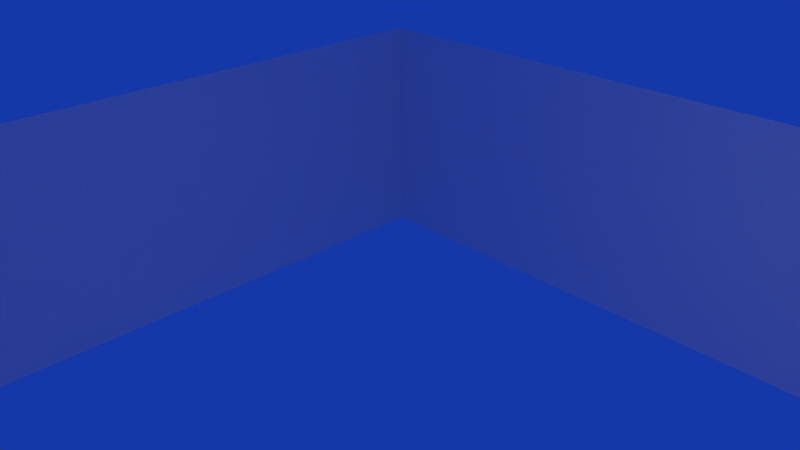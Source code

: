 # Source: wall2.blend  (saved by Blender 2.74.0; exported with 4.5.12 LTS)
import bpy
from mathutils import Matrix  # noqa: F401  (used for matrix-valued properties, if any)

bpy.ops.wm.read_factory_settings(use_empty=True)
scene = bpy.context.scene
scene.name = 'Scene'

# ---- collections
col_collection_1 = bpy.data.collections.new('Collection 1'); scene.collection.children.link(col_collection_1)

# ---- materials (node trees are filled in below, after node groups)
mat_material = bpy.data.materials.new('Material')
mat_material.alpha_threshold = 0.0
mat_material.use_transparent_shadow = False
mat_material.preview_render_type = 'CUBE'
mat_material.roughness = 0.5
mat_material.specular_intensity = 0.0

# ---- material node trees

# ---- world
world_world = bpy.data.worlds.new('World'); scene.world = world_world
world_world.color = (0.007358, 0.03968, 0.3931)
world_world.use_sun_shadow = False
world_world.sun_shadow_jitter_overblur = 0.0
world_world.cycles.sampling_method = 'MANUAL'
world_world.cycles.sample_map_resolution = 256

# ---- cameras
cam_camera = bpy.data.cameras.new('Camera')
cam_camera.clip_end = 100.0
cam_camera.lens = 35.0
cam_camera.sensor_width = 32.0
cam_camera.sensor_height = 18.0
cam_camera.ortho_scale = 7.314
cam_camera.dof.focus_distance = 0.0
cam_camera.dof.aperture_fstop = 128.0

# ---- lights
light_lamp = bpy.data.lights.new('Lamp', 'POINT')
light_lamp.transmission_factor = 0.0
light_lamp.cutoff_distance = 30.0
light_lamp.energy = 100.0
light_lamp.shadow_buffer_clip_start = 1.001
light_lamp.shadow_soft_size = 0.1
light_lamp.shadow_maximum_resolution = 0.006
light_lamp.use_absolute_resolution = True
light_lamp.cycles.use_multiple_importance_sampling = False

# ---- meshes
me_plane_001 = bpy.data.meshes.new('Plane.001')
me_plane_001.from_pydata([(-8.0, -1.0, -8.0), (8.0, -1.0, -8.0), (-8.0, 5.0, -8.0), (8.0, 5.0, -8.0), (-8.0, -1.0, 8.0), (-8.0, 5.0, 8.0), (8.0, -1.0, 8.0), (8.0, 5.0, 8.0), (8.0, -1.0, -5.714), (8.0, -1.0, -3.429), (8.0, -1.0, -1.143), (8.0, -1.0, 1.143), (8.0, -1.0, 3.429), (8.0, -1.0, 5.714), (8.0, 5.0, -5.714), (8.0, 5.0, -3.429), (8.0, 5.0, -1.143), (8.0, 5.0, 1.143), (8.0, 5.0, 3.429), (8.0, 5.0, 5.714), (-8.0, -1.0, 5.714), (-8.0, -1.0, 3.429), (-8.0, -1.0, 1.143), (-8.0, -1.0, -1.143), (-8.0, -1.0, -3.429), (-8.0, -1.0, -5.714), (-8.0, 5.0, -5.714), (-8.0, 5.0, -3.429), (-8.0, 5.0, -1.143), (-8.0, 5.0, 1.143), (-8.0, 5.0, 3.429), (-8.0, 5.0, 5.714), (-5.714, -1.0, -8.0), (-3.429, -1.0, -8.0), (-1.143, -1.0, -8.0), (1.143, -1.0, -8.0), (3.429, -1.0, -8.0), (5.714, -1.0, -8.0), (5.714, 5.0, -8.0), (3.429, 5.0, -8.0), (1.143, 5.0, -8.0), (-1.143, 5.0, -8.0), (-3.429, 5.0, -8.0), (-5.714, 5.0, -8.0), (5.714, -1.0, 8.0), (3.429, -1.0, 8.0), (1.143, -1.0, 8.0), (-1.143, -1.0, 8.0), (-3.429, -1.0, 8.0), (-5.714, -1.0, 8.0), (-5.714, 5.0, 8.0), (-3.429, 5.0, 8.0), (-1.143, 5.0, 8.0), (1.143, 5.0, 8.0), (3.429, 5.0, 8.0), (5.714, 5.0, 8.0), (-8.0, 4.0, -8.0), (-8.0, 3.0, -8.0), (-8.0, 2.0, -8.0), (-8.0, 1.0, -8.0), (-8.0, 5.364e-07, -8.0), (8.0, 5.96e-07, -8.0), (8.0, 1.0, -8.0), (8.0, 2.0, -8.0), (8.0, 3.0, -8.0), (8.0, 4.0, -8.0), (-8.0, 4.0, 8.0), (-8.0, 3.0, 8.0), (-8.0, 2.0, 8.0), (-8.0, 1.0, 8.0), (-8.0, -6.557e-07, 8.0), (8.0, 4.0, 8.0), (8.0, 3.0, 8.0), (8.0, 2.0, 8.0), (8.0, 1.0, 8.0), (8.0, -6.557e-07, 8.0), (8.0, 4.172e-07, -5.714), (8.0, 1.0, -5.714), (8.0, 2.0, -5.714), (8.0, 3.0, -5.714), (8.0, 4.0, -5.714), (8.0, 2.384e-07, -3.429), (8.0, 1.0, -3.429), (8.0, 2.0, -3.429), (8.0, 3.0, -3.429), (8.0, 4.0, -3.429), (8.0, 5.96e-08, -1.143), (8.0, 1.0, -1.143), (8.0, 2.0, -1.143), (8.0, 3.0, -1.143), (8.0, 4.0, -1.143), (8.0, -1.192e-07, 1.143), (8.0, 1.0, 1.143), (8.0, 2.0, 1.143), (8.0, 3.0, 1.143), (8.0, 4.0, 1.143), (8.0, -2.384e-07, 3.429), (8.0, 1.0, 3.429), (8.0, 2.0, 3.429), (8.0, 3.0, 3.429), (8.0, 4.0, 3.429), (8.0, -5.364e-07, 5.714), (8.0, 1.0, 5.714), (8.0, 2.0, 5.714), (8.0, 3.0, 5.714), (8.0, 4.0, 5.714), (-8.0, 4.0, -5.714), (-8.0, 3.0, -5.714), (-8.0, 2.0, -5.714), (-8.0, 1.0, -5.714), (-8.0, 4.768e-07, -5.714), (-8.0, 4.0, -3.429), (-8.0, 3.0, -3.429), (-8.0, 2.0, -3.429), (-8.0, 1.0, -3.429), (-8.0, 1.192e-07, -3.429), (-8.0, 4.0, -1.143), (-8.0, 3.0, -1.143), (-8.0, 2.0, -1.143), (-8.0, 1.0, -1.143), (-8.0, 0.0, -1.143), (-8.0, 4.0, 1.143), (-8.0, 3.0, 1.143), (-8.0, 2.0, 1.143), (-8.0, 1.0, 1.143), (-8.0, 0.0, 1.143), (-8.0, 4.0, 3.429), (-8.0, 3.0, 3.429), (-8.0, 2.0, 3.429), (-8.0, 1.0, 3.429), (-8.0, -2.98e-07, 3.429), (-8.0, 4.0, 5.714), (-8.0, 3.0, 5.714), (-8.0, 2.0, 5.714), (-8.0, 1.0, 5.714), (-8.0, -5.96e-07, 5.714), (-5.714, 5.96e-07, -8.0), (-5.714, 1.0, -8.0), (-5.714, 2.0, -8.0), (-5.714, 3.0, -8.0), (-5.714, 4.0, -8.0), (-3.429, 5.96e-07, -8.0), (-3.429, 1.0, -8.0), (-3.429, 2.0, -8.0), (-3.429, 3.0, -8.0), (-3.429, 4.0, -8.0), (-1.143, 5.96e-07, -8.0), (-1.143, 1.0, -8.0), (-1.143, 2.0, -8.0), (-1.143, 3.0, -8.0), (-1.143, 4.0, -8.0), (1.143, 5.96e-07, -8.0), (1.143, 1.0, -8.0), (1.143, 2.0, -8.0), (1.143, 3.0, -8.0), (1.143, 4.0, -8.0), (3.429, 5.96e-07, -8.0), (3.429, 1.0, -8.0), (3.429, 2.0, -8.0), (3.429, 3.0, -8.0), (3.429, 4.0, -8.0), (5.714, 5.96e-07, -8.0), (5.714, 1.0, -8.0), (5.714, 2.0, -8.0), (5.714, 3.0, -8.0), (5.714, 4.0, -8.0), (-5.714, 4.0, 8.0), (-5.714, 3.0, 8.0), (-5.714, 2.0, 8.0), (-5.714, 1.0, 8.0), (-5.714, -6.557e-07, 8.0), (-3.429, 4.0, 8.0), (-3.429, 3.0, 8.0), (-3.429, 2.0, 8.0), (-3.429, 1.0, 8.0), (-3.429, -6.557e-07, 8.0), (-1.143, 4.0, 8.0), (-1.143, 3.0, 8.0), (-1.143, 2.0, 8.0), (-1.143, 1.0, 8.0), (-1.143, -6.557e-07, 8.0), (1.143, 4.0, 8.0), (1.143, 3.0, 8.0), (1.143, 2.0, 8.0), (1.143, 1.0, 8.0), (1.143, -6.557e-07, 8.0), (3.429, 4.0, 8.0), (3.429, 3.0, 8.0), (3.429, 2.0, 8.0), (3.429, 1.0, 8.0), (3.429, -6.557e-07, 8.0), (5.714, 4.0, 8.0), (5.714, 3.0, 8.0), (5.714, 2.0, 8.0), (5.714, 1.0, 8.0), (5.714, -6.557e-07, 8.0)], [], [(165, 65, 3, 38), (131, 31, 5, 66), (191, 55, 7, 71), (105, 71, 7, 19), (65, 80, 14, 3), (80, 85, 15, 14), (85, 90, 16, 15), (90, 95, 17, 16), (95, 100, 18, 17), (100, 105, 19, 18), (56, 2, 26, 106), (106, 26, 27, 111), (111, 27, 28, 116), (116, 28, 29, 121), (121, 29, 30, 126), (126, 30, 31, 131), (56, 140, 43, 2), (140, 145, 42, 43), (145, 150, 41, 42), (150, 155, 40, 41), (155, 160, 39, 40), (160, 165, 38, 39), (66, 5, 50, 166), (166, 50, 51, 171), (171, 51, 52, 176), (182, 181, 186, 187), (177, 176, 181, 182), (186, 54, 55, 191), (45, 190, 195, 44), (190, 189, 194, 195), (189, 188, 193, 194), (188, 187, 192, 193), (181, 53, 54, 186), (46, 185, 190, 45), (185, 184, 189, 190), (184, 183, 188, 189), (183, 182, 187, 188), (176, 52, 53, 181), (47, 180, 185, 46), (180, 179, 184, 185), (179, 178, 183, 184), (178, 177, 182, 183), (48, 175, 180, 47), (175, 174, 179, 180), (174, 173, 178, 179), (173, 172, 177, 178), (172, 171, 176, 177), (49, 170, 175, 48), (170, 169, 174, 175), (169, 168, 173, 174), (168, 167, 172, 173), (167, 166, 171, 172), (4, 70, 170, 49), (70, 69, 169, 170), (69, 68, 168, 169), (68, 67, 167, 168), (67, 66, 166, 167), (36, 37, 161, 156), (156, 161, 162, 157), (157, 162, 163, 158), (158, 163, 164, 159), (159, 164, 165, 160), (35, 36, 156, 151), (151, 156, 157, 152), (152, 157, 158, 153), (153, 158, 159, 154), (154, 159, 160, 155), (34, 35, 151, 146), (146, 151, 152, 147), (147, 152, 153, 148), (148, 153, 154, 149), (149, 154, 155, 150), (33, 34, 146, 141), (141, 146, 147, 142), (142, 147, 148, 143), (143, 148, 149, 144), (144, 149, 150, 145), (32, 33, 141, 136), (136, 141, 142, 137), (137, 142, 143, 138), (138, 143, 144, 139), (139, 144, 145, 140), (0, 32, 136, 60), (60, 136, 137, 59), (59, 137, 138, 58), (58, 138, 139, 57), (57, 139, 140, 56), (21, 130, 135, 20), (130, 129, 134, 135), (129, 128, 133, 134), (128, 127, 132, 133), (127, 126, 131, 132), (22, 125, 130, 21), (125, 124, 129, 130), (124, 123, 128, 129), (123, 122, 127, 128), (122, 121, 126, 127), (23, 120, 125, 22), (120, 119, 124, 125), (119, 118, 123, 124), (118, 117, 122, 123), (117, 116, 121, 122), (24, 115, 120, 23), (115, 114, 119, 120), (114, 113, 118, 119), (113, 112, 117, 118), (112, 111, 116, 117), (25, 110, 115, 24), (110, 109, 114, 115), (109, 108, 113, 114), (108, 107, 112, 113), (107, 106, 111, 112), (0, 60, 110, 25), (60, 59, 109, 110), (59, 58, 108, 109), (58, 57, 107, 108), (57, 56, 106, 107), (12, 13, 101, 96), (96, 101, 102, 97), (97, 102, 103, 98), (98, 103, 104, 99), (99, 104, 105, 100), (11, 12, 96, 91), (91, 96, 97, 92), (92, 97, 98, 93), (93, 98, 99, 94), (94, 99, 100, 95), (10, 11, 91, 86), (86, 91, 92, 87), (87, 92, 93, 88), (88, 93, 94, 89), (89, 94, 95, 90), (9, 10, 86, 81), (81, 86, 87, 82), (82, 87, 88, 83), (83, 88, 89, 84), (84, 89, 90, 85), (8, 9, 81, 76), (76, 81, 82, 77), (77, 82, 83, 78), (78, 83, 84, 79), (79, 84, 85, 80), (1, 8, 76, 61), (61, 76, 77, 62), (62, 77, 78, 63), (63, 78, 79, 64), (64, 79, 80, 65), (13, 6, 75, 101), (101, 75, 74, 102), (102, 74, 73, 103), (103, 73, 72, 104), (104, 72, 71, 105), (44, 195, 75, 6), (195, 194, 74, 75), (194, 193, 73, 74), (193, 192, 72, 73), (192, 191, 71, 72), (20, 135, 70, 4), (135, 134, 69, 70), (134, 133, 68, 69), (133, 132, 67, 68), (132, 131, 66, 67), (37, 1, 61, 161), (161, 61, 62, 162), (162, 62, 63, 163), (163, 63, 64, 164), (164, 64, 65, 165), (187, 186, 191, 192)])
_uv = me_plane_001.uv_layers.new(name='UVMap')
_uv.uv.foreach_set('vector', [0.0, 0.75, 1.0, 0.75, 1.0, 0.9961, 0.0, 0.9961, 0.0, 0.9961, 0.0, 0.75, 1.0, 0.75, 1.0, 0.9961, 0.0, 0.9961, 0.0, 0.75, 1.0, 0.75, 1.0, 0.9961, 0.0, 0.75, 1.0, 0.75, 1.0, 0.9961, 0.0, 0.9961, 0.0, 0.75, 1.0, 0.75, 1.0, 0.9961, 0.0, 0.9961, 0.0, 0.75, 1.0, 0.75, 1.0, 0.9961, 0.0, 0.9961, 0.0, 0.75, 1.0, 0.75, 1.0, 0.9961, 0.0, 0.9961, 0.0, 0.75, 1.0, 0.75, 1.0, 0.9961, 0.0, 0.9961, 0.0, 0.75, 1.0, 0.75, 1.0, 0.9961, 0.0, 0.9961, 0.0, 0.75, 1.0, 0.75, 1.0, 0.9961, 0.0, 0.9961, 0.0, 0.9961, 0.0, 0.75, 1.0, 0.75, 1.0, 0.9961, 0.0, 0.9961, 0.0, 0.75, 1.0, 0.75, 1.0, 0.9961, 0.0, 0.9961, 0.0, 0.75, 1.0, 0.75, 1.0, 0.9961, 0.0, 0.9961, 0.0, 0.75, 1.0, 0.75, 1.0, 0.9961, 0.0, 0.9961, 0.0, 0.75, 1.0, 0.75, 1.0, 0.9961, 0.0, 0.9961, 0.0, 0.75, 1.0, 0.75, 1.0, 0.9961, 0.0, 0.75, 1.0, 0.75, 1.0, 0.9961, 0.0, 0.9961, 0.0, 0.75, 1.0, 0.75, 1.0, 0.9961, 0.0, 0.9961, 0.0, 0.75, 1.0, 0.75, 1.0, 0.9961, 0.0, 0.9961, 0.0, 0.75, 1.0, 0.75, 1.0, 0.9961, 0.0, 0.9961, 0.0, 0.75, 1.0, 0.75, 1.0, 0.9961, 0.0, 0.9961, 0.0, 0.75, 1.0, 0.75, 1.0, 0.9961, 0.0, 0.9961, 0.0, 0.9961, 0.0, 0.75, 1.0, 0.75, 1.0, 0.9961, 0.0, 0.9961, 0.0, 0.75, 1.0, 0.75, 1.0, 0.9961, 0.0, 0.9961, 0.0, 0.75, 1.0, 0.75, 1.0, 0.9961, 0.0, 0.9961, 0.0, 0.75, 1.0, 0.75, 1.0, 0.9961, 0.0, 0.9961, 0.0, 0.75, 1.0, 0.75, 1.0, 0.9961, 0.0, 0.9961, 0.0, 0.75, 1.0, 0.75, 1.0, 0.9961, 0.0, 0.9961, 0.0, 0.75, 1.0, 0.75, 1.0, 0.9961, 0.0, 0.9961, 0.0, 0.75, 1.0, 0.75, 1.0, 0.9961, 0.0, 0.9961, 0.0, 0.75, 1.0, 0.75, 1.0, 0.9961, 0.0, 0.9961, 0.0, 0.75, 1.0, 0.75, 1.0, 0.9961, 0.0, 0.9961, 0.0, 0.75, 1.0, 0.75, 1.0, 0.9961, 0.0, 0.9961, 0.0, 0.75, 1.0, 0.75, 1.0, 0.9961, 0.0, 0.9961, 0.0, 0.75, 1.0, 0.75, 1.0, 0.9961, 0.0, 0.9961, 0.0, 0.75, 1.0, 0.75, 1.0, 0.9961, 0.0, 0.9961, 0.0, 0.75, 1.0, 0.75, 1.0, 0.9961, 0.0, 0.9961, 0.0, 0.75, 1.0, 0.75, 1.0, 0.9961, 0.0, 0.9961, 0.0, 0.75, 1.0, 0.75, 1.0, 0.9961, 0.0, 0.9961, 0.0, 0.75, 1.0, 0.75, 1.0, 0.9961, 0.0, 0.9961, 0.0, 0.75, 1.0, 0.75, 1.0, 0.9961, 0.0, 0.9961, 0.0, 0.75, 1.0, 0.75, 1.0, 0.9961, 0.0, 0.9961, 0.0, 0.75, 1.0, 0.75, 1.0, 0.9961, 0.0, 0.9961, 0.0, 0.75, 1.0, 0.75, 1.0, 0.9961, 0.0, 0.9961, 0.0, 0.75, 1.0, 0.75, 1.0, 0.9961, 0.0, 0.9961, 0.0, 0.75, 1.0, 0.75, 1.0, 0.9961, 0.0, 0.9961, 0.0, 0.75, 1.0, 0.75, 1.0, 0.9961, 0.0, 0.9961, 0.0, 0.75, 1.0, 0.75, 1.0, 0.9961, 0.0, 0.9961, 0.0, 0.75, 1.0, 0.75, 1.0, 0.9961, 0.0, 0.9961, 0.0, 0.75, 1.0, 0.75, 1.0, 0.9961, 0.0, 0.9961, 0.0, 0.75, 1.0, 0.75, 1.0, 0.9961, 0.0, 0.9961, 0.0, 0.75, 1.0, 0.75, 1.0, 0.9961, 0.0, 0.9961, 0.0, 0.75, 1.0, 0.75, 1.0, 0.9961, 0.0, 0.9961, 0.0, 0.75, 1.0, 0.75, 1.0, 0.9961, 0.0, 0.9961, 0.0, 0.75, 1.0, 0.75, 1.0, 0.9961, 0.0, 0.9961, 0.0, 0.75, 1.0, 0.75, 1.0, 0.9961, 0.0, 0.9961, 0.0, 0.75, 1.0, 0.75, 1.0, 0.9961, 0.0, 0.75, 1.0, 0.75, 1.0, 0.9961, 0.0, 0.9961, 0.0, 0.75, 1.0, 0.75, 1.0, 0.9961, 0.0, 0.9961, 0.0, 0.75, 1.0, 0.75, 1.0, 0.9961, 0.0, 0.9961, 0.0, 0.75, 1.0, 0.75, 1.0, 0.9961, 0.0, 0.9961, 0.0, 0.75, 1.0, 0.75, 1.0, 0.9961, 0.0, 0.9961, 0.0, 0.75, 1.0, 0.75, 1.0, 0.9961, 0.0, 0.9961, 0.0, 0.75, 1.0, 0.75, 1.0, 0.9961, 0.0, 0.9961, 0.0, 0.75, 1.0, 0.75, 1.0, 0.9961, 0.0, 0.9961, 0.0, 0.75, 1.0, 0.75, 1.0, 0.9961, 0.0, 0.9961, 0.0, 0.75, 1.0, 0.75, 1.0, 0.9961, 0.0, 0.9961, 0.0, 0.75, 1.0, 0.75, 1.0, 0.9961, 0.0, 0.9961, 0.0, 0.75, 1.0, 0.75, 1.0, 0.9961, 0.0, 0.9961, 0.0, 0.75, 1.0, 0.75, 1.0, 0.9961, 0.0, 0.9961, 0.0, 0.75, 1.0, 0.75, 1.0, 0.9961, 0.0, 0.9961, 0.0, 0.75, 1.0, 0.75, 1.0, 0.9961, 0.0, 0.9961, 0.0, 0.75, 1.0, 0.75, 1.0, 0.9961, 0.0, 0.9961, 0.0, 0.75, 1.0, 0.75, 1.0, 0.9961, 0.0, 0.9961, 0.0, 0.75, 1.0, 0.75, 1.0, 0.9961, 0.0, 0.9961, 0.0, 0.75, 1.0, 0.75, 1.0, 0.9961, 0.0, 0.9961, 0.0, 0.75, 1.0, 0.75, 1.0, 0.9961, 0.0, 0.9961, 0.0, 0.75, 1.0, 0.75, 1.0, 0.9961, 0.0, 0.9961, 0.0, 0.75, 1.0, 0.75, 1.0, 0.9961, 0.0, 0.9961, 0.0, 0.75, 1.0, 0.75, 1.0, 0.9961, 0.0, 0.9961, 0.0, 0.75, 1.0, 0.75, 1.0, 0.9961, 0.0, 0.9961, 0.0, 0.75, 1.0, 0.75, 1.0, 0.9961, 0.0, 0.9961, 0.0, 0.75, 1.0, 0.75, 1.0, 0.9961, 0.0, 0.9961, 0.0, 0.75, 1.0, 0.75, 1.0, 0.9961, 0.0, 0.9961, 0.0, 0.75, 1.0, 0.75, 1.0, 0.9961, 0.0, 0.9961, 0.0, 0.75, 1.0, 0.75, 1.0, 0.9961, 0.0, 0.9961, 0.0, 0.75, 1.0, 0.75, 1.0, 0.9961, 0.0, 0.9961, 0.0, 0.9961, 0.0, 0.75, 1.0, 0.75, 1.0, 0.9961, 0.0, 0.9961, 0.0, 0.75, 1.0, 0.75, 1.0, 0.9961, 0.0, 0.9961, 0.0, 0.75, 1.0, 0.75, 1.0, 0.9961, 0.0, 0.9961, 0.0, 0.75, 1.0, 0.75, 1.0, 0.9961, 0.0, 0.9961, 0.0, 0.75, 1.0, 0.75, 1.0, 0.9961, 0.0, 0.9961, 0.0, 0.75, 1.0, 0.75, 1.0, 0.9961, 0.0, 0.9961, 0.0, 0.75, 1.0, 0.75, 1.0, 0.9961, 0.0, 0.9961, 0.0, 0.75, 1.0, 0.75, 1.0, 0.9961, 0.0, 0.9961, 0.0, 0.75, 1.0, 0.75, 1.0, 0.9961, 0.0, 0.9961, 0.0, 0.75, 1.0, 0.75, 1.0, 0.9961, 0.0, 0.9961, 0.0, 0.75, 1.0, 0.75, 1.0, 0.9961, 0.0, 0.9961, 0.0, 0.75, 1.0, 0.75, 1.0, 0.9961, 0.0, 0.9961, 0.0, 0.75, 1.0, 0.75, 1.0, 0.9961, 0.0, 0.9961, 0.0, 0.75, 1.0, 0.75, 1.0, 0.9961, 0.0, 0.9961, 0.0, 0.75, 1.0, 0.75, 1.0, 0.9961, 0.0, 0.9961, 0.0, 0.75, 1.0, 0.75, 1.0, 0.9961, 0.0, 0.9961, 0.0, 0.75, 1.0, 0.75, 1.0, 0.9961, 0.0, 0.9961, 0.0, 0.75, 1.0, 0.75, 1.0, 0.9961, 0.0, 0.9961, 0.0, 0.75, 1.0, 0.75, 1.0, 0.9961, 0.0, 0.9961, 0.0, 0.75, 1.0, 0.75, 1.0, 0.9961, 0.0, 0.9961, 0.0, 0.75, 1.0, 0.75, 1.0, 0.9961, 0.0, 0.9961, 0.0, 0.75, 1.0, 0.75, 1.0, 0.9961, 0.0, 0.9961, 0.0, 0.75, 1.0, 0.75, 1.0, 0.9961, 0.0, 0.9961, 0.0, 0.75, 1.0, 0.75, 1.0, 0.9961, 0.0, 0.9961, 0.0, 0.75, 1.0, 0.75, 1.0, 0.9961, 0.0, 0.9961, 0.0, 0.75, 1.0, 0.75, 1.0, 0.9961, 0.0, 0.9961, 0.0, 0.75, 1.0, 0.75, 1.0, 0.9961, 0.0, 0.9961, 0.0, 0.75, 1.0, 0.75, 1.0, 0.9961, 0.0, 0.9961, 0.0, 0.75, 1.0, 0.75, 1.0, 0.9961, 0.0, 0.9961, 0.0, 0.75, 1.0, 0.75, 1.0, 0.9961, 0.0, 0.75, 1.0, 0.75, 1.0, 0.9961, 0.0, 0.9961, 0.0, 0.75, 1.0, 0.75, 1.0, 0.9961, 0.0, 0.9961, 0.0, 0.75, 1.0, 0.75, 1.0, 0.9961, 0.0, 0.9961, 0.0, 0.75, 1.0, 0.75, 1.0, 0.9961, 0.0, 0.9961, 0.0, 0.75, 1.0, 0.75, 1.0, 0.9961, 0.0, 0.9961, 0.0, 0.75, 1.0, 0.75, 1.0, 0.9961, 0.0, 0.9961, 0.0, 0.75, 1.0, 0.75, 1.0, 0.9961, 0.0, 0.9961, 0.0, 0.75, 1.0, 0.75, 1.0, 0.9961, 0.0, 0.9961, 0.0, 0.75, 1.0, 0.75, 1.0, 0.9961, 0.0, 0.9961, 0.0, 0.75, 1.0, 0.75, 1.0, 0.9961, 0.0, 0.9961, 0.0, 0.75, 1.0, 0.75, 1.0, 0.9961, 0.0, 0.9961, 0.0, 0.75, 1.0, 0.75, 1.0, 0.9961, 0.0, 0.9961, 0.0, 0.75, 1.0, 0.75, 1.0, 0.9961, 0.0, 0.9961, 0.0, 0.75, 1.0, 0.75, 1.0, 0.9961, 0.0, 0.9961, 0.0, 0.75, 1.0, 0.75, 1.0, 0.9961, 0.0, 0.9961, 0.0, 0.75, 1.0, 0.75, 1.0, 0.9961, 0.0, 0.9961, 0.0, 0.75, 1.0, 0.75, 1.0, 0.9961, 0.0, 0.9961, 0.0, 0.75, 1.0, 0.75, 1.0, 0.9961, 0.0, 0.9961, 0.0, 0.75, 1.0, 0.75, 1.0, 0.9961, 0.0, 0.9961, 0.0, 0.75, 1.0, 0.75, 1.0, 0.9961, 0.0, 0.9961, 0.0, 0.75, 1.0, 0.75, 1.0, 0.9961, 0.0, 0.9961, 0.0, 0.75, 1.0, 0.75, 1.0, 0.9961, 0.0, 0.9961, 0.0, 0.75, 1.0, 0.75, 1.0, 0.9961, 0.0, 0.9961, 0.0, 0.75, 1.0, 0.75, 1.0, 0.9961, 0.0, 0.9961, 0.0, 0.75, 1.0, 0.75, 1.0, 0.9961, 0.0, 0.9961, 0.0, 0.75, 1.0, 0.75, 1.0, 0.9961, 0.0, 0.9961, 0.0, 0.75, 1.0, 0.75, 1.0, 0.9961, 0.0, 0.9961, 0.0, 0.75, 1.0, 0.75, 1.0, 0.9961, 0.0, 0.9961, 0.0, 0.75, 1.0, 0.75, 1.0, 0.9961, 0.0, 0.9961, 0.0, 0.75, 1.0, 0.75, 1.0, 0.9961, 0.0, 0.9961, 0.0, 0.75, 1.0, 0.75, 1.0, 0.9961, 0.0, 0.9961, 0.0, 0.75, 1.0, 0.75, 1.0, 0.9961, 0.0, 0.9961, 0.0, 0.75, 1.0, 0.75, 1.0, 0.9961, 0.0, 0.9961, 0.0, 0.75, 1.0, 0.75, 1.0, 0.9961, 0.0, 0.9961, 0.0, 0.75, 1.0, 0.75, 1.0, 0.9961, 0.0, 0.9961, 0.0, 0.9961, 0.0, 0.75, 1.0, 0.75, 1.0, 0.9961, 0.0, 0.9961, 0.0, 0.75, 1.0, 0.75, 1.0, 0.9961, 0.0, 0.9961, 0.0, 0.75, 1.0, 0.75, 1.0, 0.9961, 0.0, 0.9961, 0.0, 0.75, 1.0, 0.75, 1.0, 0.9961, 0.0, 0.9961, 0.0, 0.75, 1.0, 0.75, 1.0, 0.9961, 0.0, 0.9961, 0.0, 0.75, 1.0, 0.75, 1.0, 0.9961, 0.0, 0.9961, 0.0, 0.75, 1.0, 0.75, 1.0, 0.9961, 0.0, 0.9961, 0.0, 0.75, 1.0, 0.75, 1.0, 0.9961, 0.0, 0.9961, 0.0, 0.75, 1.0, 0.75, 1.0, 0.9961, 0.0, 0.9961, 0.0, 0.75, 1.0, 0.75, 1.0, 0.9961, 0.0, 0.75, 1.0, 0.75, 1.0, 0.9961, 0.0, 0.9961, 0.0, 0.75, 1.0, 0.75, 1.0, 0.9961, 0.0, 0.9961, 0.0, 0.75, 1.0, 0.75, 1.0, 0.9961, 0.0, 0.9961, 0.0, 0.75, 1.0, 0.75, 1.0, 0.9961, 0.0, 0.9961, 0.0, 0.75, 1.0, 0.75, 1.0, 0.9961, 0.0, 0.9961, 0.0, 0.9961, 0.0, 0.75, 1.0, 0.75, 1.0, 0.9961])
me_plane_001.materials.append(mat_material)
me_plane_001.use_remesh_preserve_volume = False
me_plane_001.use_remesh_preserve_attributes = False
me_plane_001.use_mirror_vertex_groups = False
me_plane_001.update()

# ---- objects
ob_plane = bpy.data.objects.new('Plane', me_plane_001)
ob_lamp = bpy.data.objects.new('Lamp', light_lamp)
ob_camera = bpy.data.objects.new('Camera', cam_camera)

# ---- transforms, parenting, visibility, modifiers, constraints
ob_plane.location = (0.0, 0.0, 1.0)
ob_plane.rotation_euler = (1.571, -0.0, 0.0)
ob_plane.lineart.crease_threshold = 0.0
ob_lamp.location = (6.643, -2.144, 5.915)
ob_lamp.rotation_euler = (0.6503, 0.05522, 1.866)
ob_lamp.lock_rotations_4d = False
ob_lamp.empty_display_type = 'ARROWS'
ob_lamp.color = (0.0, 0.0, 0.0, 0.0)
ob_lamp.lineart.crease_threshold = 0.0
ob_camera.location = (10.12, -8.971, 12.08)
ob_camera.rotation_euler = (1.109, 0.01082, 0.8149)
ob_camera.lock_rotations_4d = False
ob_camera.empty_display_type = 'ARROWS'
ob_camera.color = (0.0, 0.0, 0.0, 0.0)
ob_camera.display_type = 'WIRE'
ob_camera.lineart.crease_threshold = 0.0

# ---- collection membership
col_collection_1.objects.link(ob_plane)
col_collection_1.objects.link(ob_lamp)
col_collection_1.objects.link(ob_camera)

# ---- scene / render settings (as saved in the file)
scene.camera = ob_camera
scene.frame_start = 1; scene.frame_end = 250; scene.frame_set(1)
scene.render.engine = 'BLENDER_EEVEE_NEXT'
scene.render.resolution_percentage = 75
scene.render.dither_intensity = 0.0
scene.cycles.use_denoising = False
scene.cycles.samples = 10
scene.cycles.sampling_pattern = 'TABULATED_SOBOL'
scene.cycles.light_sampling_threshold = 0.0
scene.cycles.use_adaptive_sampling = False
scene.cycles.use_light_tree = False
scene.cycles.blur_glossy = 0.0
scene.cycles.pixel_filter_type = 'GAUSSIAN'
scene.cycles.sample_clamp_indirect = 0.0
scene.view_settings.view_transform = 'Standard'
bpy.context.view_layer.update()
